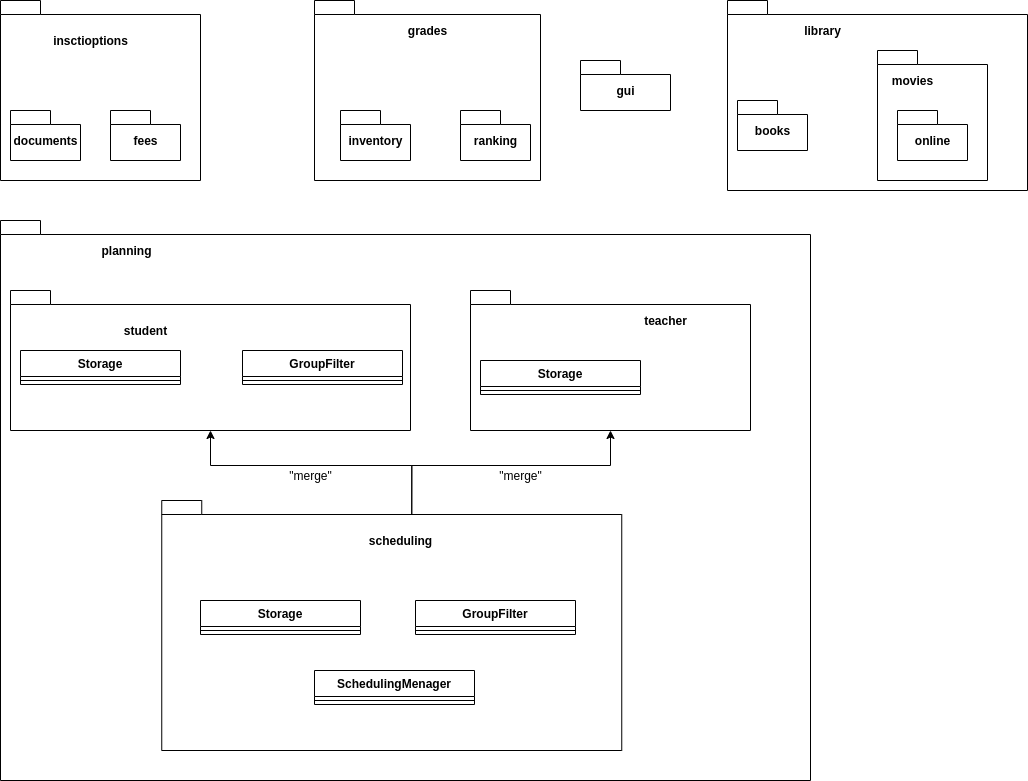

The diagram above was exported from draw.io. Its source (the exported page's mxGraphModel, read from the mxfile embedded in the PNG):
<mxGraphModel dx="934" dy="466" grid="1" gridSize="10" guides="1" tooltips="1" connect="1" arrows="1" fold="1" page="1" pageScale="1" pageWidth="827" pageHeight="1169" math="0" shadow="0">
  <root>
    <mxCell id="WIyWlLk6GJQsqaUBKTNV-0" />
    <mxCell id="WIyWlLk6GJQsqaUBKTNV-1" parent="WIyWlLk6GJQsqaUBKTNV-0" />
    <mxCell id="Uyoq_Bo6XbCFOXmTddWC-8" value="" style="shape=folder;fontStyle=1;spacingTop=10;tabWidth=40;tabHeight=14;tabPosition=left;html=1;" vertex="1" parent="WIyWlLk6GJQsqaUBKTNV-1">
      <mxGeometry x="414" y="100" width="226" height="180" as="geometry" />
    </mxCell>
    <mxCell id="Uyoq_Bo6XbCFOXmTddWC-9" value="" style="shape=folder;fontStyle=1;spacingTop=10;tabWidth=40;tabHeight=14;tabPosition=left;html=1;" vertex="1" parent="WIyWlLk6GJQsqaUBKTNV-1">
      <mxGeometry x="100" y="100" width="200" height="180" as="geometry" />
    </mxCell>
    <mxCell id="Uyoq_Bo6XbCFOXmTddWC-10" value="documents" style="shape=folder;fontStyle=1;spacingTop=10;tabWidth=40;tabHeight=14;tabPosition=left;html=1;" vertex="1" parent="WIyWlLk6GJQsqaUBKTNV-1">
      <mxGeometry x="110" y="210" width="70" height="50" as="geometry" />
    </mxCell>
    <mxCell id="Uyoq_Bo6XbCFOXmTddWC-14" value="fees" style="shape=folder;fontStyle=1;spacingTop=10;tabWidth=40;tabHeight=14;tabPosition=left;html=1;" vertex="1" parent="WIyWlLk6GJQsqaUBKTNV-1">
      <mxGeometry x="210" y="210" width="70" height="50" as="geometry" />
    </mxCell>
    <mxCell id="Uyoq_Bo6XbCFOXmTddWC-15" value="inventory" style="shape=folder;fontStyle=1;spacingTop=10;tabWidth=40;tabHeight=14;tabPosition=left;html=1;" vertex="1" parent="WIyWlLk6GJQsqaUBKTNV-1">
      <mxGeometry x="440" y="210" width="70" height="50" as="geometry" />
    </mxCell>
    <mxCell id="Uyoq_Bo6XbCFOXmTddWC-16" value="ranking" style="shape=folder;fontStyle=1;spacingTop=10;tabWidth=40;tabHeight=14;tabPosition=left;html=1;" vertex="1" parent="WIyWlLk6GJQsqaUBKTNV-1">
      <mxGeometry x="560" y="210" width="70" height="50" as="geometry" />
    </mxCell>
    <mxCell id="Uyoq_Bo6XbCFOXmTddWC-17" value="&lt;b&gt;insctioptions&lt;/b&gt;" style="text;html=1;align=center;verticalAlign=middle;resizable=0;points=[];autosize=1;" vertex="1" parent="WIyWlLk6GJQsqaUBKTNV-1">
      <mxGeometry x="145" y="130" width="90" height="20" as="geometry" />
    </mxCell>
    <mxCell id="Uyoq_Bo6XbCFOXmTddWC-18" value="&lt;b&gt;grades&lt;/b&gt;" style="text;html=1;align=center;verticalAlign=middle;resizable=0;points=[];autosize=1;" vertex="1" parent="WIyWlLk6GJQsqaUBKTNV-1">
      <mxGeometry x="502" y="120" width="50" height="20" as="geometry" />
    </mxCell>
    <mxCell id="Uyoq_Bo6XbCFOXmTddWC-19" value="" style="shape=folder;fontStyle=1;spacingTop=10;tabWidth=40;tabHeight=14;tabPosition=left;html=1;" vertex="1" parent="WIyWlLk6GJQsqaUBKTNV-1">
      <mxGeometry x="100" y="320" width="810" height="560" as="geometry" />
    </mxCell>
    <mxCell id="Uyoq_Bo6XbCFOXmTddWC-20" value="" style="shape=folder;fontStyle=1;spacingTop=10;tabWidth=40;tabHeight=14;tabPosition=left;html=1;" vertex="1" parent="WIyWlLk6GJQsqaUBKTNV-1">
      <mxGeometry x="827" y="100" width="300" height="190" as="geometry" />
    </mxCell>
    <mxCell id="Uyoq_Bo6XbCFOXmTddWC-21" value="" style="shape=folder;fontStyle=1;spacingTop=10;tabWidth=40;tabHeight=14;tabPosition=left;html=1;" vertex="1" parent="WIyWlLk6GJQsqaUBKTNV-1">
      <mxGeometry x="570" y="390" width="280" height="140" as="geometry" />
    </mxCell>
    <mxCell id="Uyoq_Bo6XbCFOXmTddWC-22" value="" style="shape=folder;fontStyle=1;spacingTop=10;tabWidth=40;tabHeight=14;tabPosition=left;html=1;" vertex="1" parent="WIyWlLk6GJQsqaUBKTNV-1">
      <mxGeometry x="110" y="390" width="400" height="140" as="geometry" />
    </mxCell>
    <mxCell id="Uyoq_Bo6XbCFOXmTddWC-48" style="edgeStyle=orthogonalEdgeStyle;rounded=0;orthogonalLoop=1;jettySize=auto;html=1;exitX=0;exitY=0;exitDx=250;exitDy=14;exitPerimeter=0;entryX=0.5;entryY=1;entryDx=0;entryDy=0;entryPerimeter=0;" edge="1" parent="WIyWlLk6GJQsqaUBKTNV-1" source="Uyoq_Bo6XbCFOXmTddWC-23" target="Uyoq_Bo6XbCFOXmTddWC-22">
      <mxGeometry relative="1" as="geometry" />
    </mxCell>
    <mxCell id="Uyoq_Bo6XbCFOXmTddWC-49" style="edgeStyle=orthogonalEdgeStyle;rounded=0;orthogonalLoop=1;jettySize=auto;html=1;exitX=0;exitY=0;exitDx=250;exitDy=14;exitPerimeter=0;entryX=0.5;entryY=1;entryDx=0;entryDy=0;entryPerimeter=0;" edge="1" parent="WIyWlLk6GJQsqaUBKTNV-1" source="Uyoq_Bo6XbCFOXmTddWC-23" target="Uyoq_Bo6XbCFOXmTddWC-21">
      <mxGeometry relative="1" as="geometry" />
    </mxCell>
    <mxCell id="Uyoq_Bo6XbCFOXmTddWC-23" value="" style="shape=folder;fontStyle=1;spacingTop=10;tabWidth=40;tabHeight=14;tabPosition=left;html=1;" vertex="1" parent="WIyWlLk6GJQsqaUBKTNV-1">
      <mxGeometry x="261.25" y="600" width="460" height="250" as="geometry" />
    </mxCell>
    <mxCell id="Uyoq_Bo6XbCFOXmTddWC-24" value="books" style="shape=folder;fontStyle=1;spacingTop=10;tabWidth=40;tabHeight=14;tabPosition=left;html=1;" vertex="1" parent="WIyWlLk6GJQsqaUBKTNV-1">
      <mxGeometry x="837" y="200" width="70" height="50" as="geometry" />
    </mxCell>
    <mxCell id="Uyoq_Bo6XbCFOXmTddWC-25" value="" style="shape=folder;fontStyle=1;spacingTop=10;tabWidth=40;tabHeight=14;tabPosition=left;html=1;" vertex="1" parent="WIyWlLk6GJQsqaUBKTNV-1">
      <mxGeometry x="977" y="150" width="110" height="130" as="geometry" />
    </mxCell>
    <mxCell id="Uyoq_Bo6XbCFOXmTddWC-26" value="&lt;b&gt;planning&lt;/b&gt;" style="text;html=1;align=center;verticalAlign=middle;resizable=0;points=[];autosize=1;" vertex="1" parent="WIyWlLk6GJQsqaUBKTNV-1">
      <mxGeometry x="191.25" y="340" width="70" height="20" as="geometry" />
    </mxCell>
    <mxCell id="Uyoq_Bo6XbCFOXmTddWC-27" value="&lt;b&gt;library&lt;/b&gt;" style="text;html=1;align=center;verticalAlign=middle;resizable=0;points=[];autosize=1;" vertex="1" parent="WIyWlLk6GJQsqaUBKTNV-1">
      <mxGeometry x="897" y="120" width="50" height="20" as="geometry" />
    </mxCell>
    <mxCell id="Uyoq_Bo6XbCFOXmTddWC-28" value="online" style="shape=folder;fontStyle=1;spacingTop=10;tabWidth=40;tabHeight=14;tabPosition=left;html=1;" vertex="1" parent="WIyWlLk6GJQsqaUBKTNV-1">
      <mxGeometry x="997" y="210" width="70" height="50" as="geometry" />
    </mxCell>
    <mxCell id="Uyoq_Bo6XbCFOXmTddWC-29" value="&lt;b&gt;movies&lt;/b&gt;" style="text;html=1;align=center;verticalAlign=middle;resizable=0;points=[];autosize=1;" vertex="1" parent="WIyWlLk6GJQsqaUBKTNV-1">
      <mxGeometry x="982" y="170" width="60" height="20" as="geometry" />
    </mxCell>
    <mxCell id="Uyoq_Bo6XbCFOXmTddWC-30" value="gui" style="shape=folder;fontStyle=1;spacingTop=10;tabWidth=40;tabHeight=14;tabPosition=left;html=1;" vertex="1" parent="WIyWlLk6GJQsqaUBKTNV-1">
      <mxGeometry x="680" y="160" width="90" height="50" as="geometry" />
    </mxCell>
    <mxCell id="Uyoq_Bo6XbCFOXmTddWC-32" value="&lt;b&gt;student&lt;/b&gt;" style="text;html=1;align=center;verticalAlign=middle;resizable=0;points=[];autosize=1;" vertex="1" parent="WIyWlLk6GJQsqaUBKTNV-1">
      <mxGeometry x="215" y="420" width="60" height="20" as="geometry" />
    </mxCell>
    <mxCell id="Uyoq_Bo6XbCFOXmTddWC-33" value="Storage" style="swimlane;fontStyle=1;align=center;verticalAlign=top;childLayout=stackLayout;horizontal=1;startSize=26;horizontalStack=0;resizeParent=1;resizeParentMax=0;resizeLast=0;collapsible=1;marginBottom=0;" vertex="1" parent="WIyWlLk6GJQsqaUBKTNV-1">
      <mxGeometry x="120" y="450" width="160" height="34" as="geometry">
        <mxRectangle x="120" y="450" width="80" height="26" as="alternateBounds" />
      </mxGeometry>
    </mxCell>
    <mxCell id="Uyoq_Bo6XbCFOXmTddWC-35" value="" style="line;strokeWidth=1;fillColor=none;align=left;verticalAlign=middle;spacingTop=-1;spacingLeft=3;spacingRight=3;rotatable=0;labelPosition=right;points=[];portConstraint=eastwest;" vertex="1" parent="Uyoq_Bo6XbCFOXmTddWC-33">
      <mxGeometry y="26" width="160" height="8" as="geometry" />
    </mxCell>
    <mxCell id="Uyoq_Bo6XbCFOXmTddWC-41" value="&lt;b&gt;teacher&lt;/b&gt;" style="text;html=1;align=center;verticalAlign=middle;resizable=0;points=[];autosize=1;" vertex="1" parent="WIyWlLk6GJQsqaUBKTNV-1">
      <mxGeometry x="735" y="410" width="60" height="20" as="geometry" />
    </mxCell>
    <mxCell id="Uyoq_Bo6XbCFOXmTddWC-42" value="Storage" style="swimlane;fontStyle=1;align=center;verticalAlign=top;childLayout=stackLayout;horizontal=1;startSize=26;horizontalStack=0;resizeParent=1;resizeParentMax=0;resizeLast=0;collapsible=1;marginBottom=0;" vertex="1" parent="WIyWlLk6GJQsqaUBKTNV-1">
      <mxGeometry x="580" y="460" width="160" height="34" as="geometry">
        <mxRectangle x="580" y="460" width="80" height="26" as="alternateBounds" />
      </mxGeometry>
    </mxCell>
    <mxCell id="Uyoq_Bo6XbCFOXmTddWC-44" value="" style="line;strokeWidth=1;fillColor=none;align=left;verticalAlign=middle;spacingTop=-1;spacingLeft=3;spacingRight=3;rotatable=0;labelPosition=right;points=[];portConstraint=eastwest;" vertex="1" parent="Uyoq_Bo6XbCFOXmTddWC-42">
      <mxGeometry y="26" width="160" height="8" as="geometry" />
    </mxCell>
    <mxCell id="Uyoq_Bo6XbCFOXmTddWC-46" value="&lt;span style=&quot;font-weight: 700&quot;&gt;scheduling&lt;/span&gt;" style="text;html=1;align=center;verticalAlign=middle;resizable=0;points=[];autosize=1;" vertex="1" parent="WIyWlLk6GJQsqaUBKTNV-1">
      <mxGeometry x="460" y="630" width="80" height="20" as="geometry" />
    </mxCell>
    <mxCell id="Uyoq_Bo6XbCFOXmTddWC-50" value="&quot;merge&quot;" style="text;html=1;align=center;verticalAlign=middle;resizable=0;points=[];autosize=1;" vertex="1" parent="WIyWlLk6GJQsqaUBKTNV-1">
      <mxGeometry x="380" y="565" width="60" height="20" as="geometry" />
    </mxCell>
    <mxCell id="Uyoq_Bo6XbCFOXmTddWC-51" value="&quot;merge&quot;" style="text;html=1;align=center;verticalAlign=middle;resizable=0;points=[];autosize=1;" vertex="1" parent="WIyWlLk6GJQsqaUBKTNV-1">
      <mxGeometry x="590" y="565" width="60" height="20" as="geometry" />
    </mxCell>
    <mxCell id="Uyoq_Bo6XbCFOXmTddWC-52" value="Storage" style="swimlane;fontStyle=1;align=center;verticalAlign=top;childLayout=stackLayout;horizontal=1;startSize=26;horizontalStack=0;resizeParent=1;resizeParentMax=0;resizeLast=0;collapsible=1;marginBottom=0;" vertex="1" parent="WIyWlLk6GJQsqaUBKTNV-1">
      <mxGeometry x="300" y="700" width="160" height="34" as="geometry">
        <mxRectangle x="120" y="450" width="80" height="26" as="alternateBounds" />
      </mxGeometry>
    </mxCell>
    <mxCell id="Uyoq_Bo6XbCFOXmTddWC-53" value="" style="line;strokeWidth=1;fillColor=none;align=left;verticalAlign=middle;spacingTop=-1;spacingLeft=3;spacingRight=3;rotatable=0;labelPosition=right;points=[];portConstraint=eastwest;" vertex="1" parent="Uyoq_Bo6XbCFOXmTddWC-52">
      <mxGeometry y="26" width="160" height="8" as="geometry" />
    </mxCell>
    <mxCell id="Uyoq_Bo6XbCFOXmTddWC-54" value="GroupFilter" style="swimlane;fontStyle=1;align=center;verticalAlign=top;childLayout=stackLayout;horizontal=1;startSize=26;horizontalStack=0;resizeParent=1;resizeParentMax=0;resizeLast=0;collapsible=1;marginBottom=0;" vertex="1" parent="WIyWlLk6GJQsqaUBKTNV-1">
      <mxGeometry x="515" y="700" width="160" height="34" as="geometry">
        <mxRectangle x="320" y="450" width="80" height="26" as="alternateBounds" />
      </mxGeometry>
    </mxCell>
    <mxCell id="Uyoq_Bo6XbCFOXmTddWC-55" value="" style="line;strokeWidth=1;fillColor=none;align=left;verticalAlign=middle;spacingTop=-1;spacingLeft=3;spacingRight=3;rotatable=0;labelPosition=right;points=[];portConstraint=eastwest;" vertex="1" parent="Uyoq_Bo6XbCFOXmTddWC-54">
      <mxGeometry y="26" width="160" height="8" as="geometry" />
    </mxCell>
    <mxCell id="Uyoq_Bo6XbCFOXmTddWC-37" value="GroupFilter" style="swimlane;fontStyle=1;align=center;verticalAlign=top;childLayout=stackLayout;horizontal=1;startSize=26;horizontalStack=0;resizeParent=1;resizeParentMax=0;resizeLast=0;collapsible=1;marginBottom=0;" vertex="1" parent="WIyWlLk6GJQsqaUBKTNV-1">
      <mxGeometry x="342" y="450" width="160" height="34" as="geometry">
        <mxRectangle x="320" y="450" width="80" height="26" as="alternateBounds" />
      </mxGeometry>
    </mxCell>
    <mxCell id="Uyoq_Bo6XbCFOXmTddWC-39" value="" style="line;strokeWidth=1;fillColor=none;align=left;verticalAlign=middle;spacingTop=-1;spacingLeft=3;spacingRight=3;rotatable=0;labelPosition=right;points=[];portConstraint=eastwest;" vertex="1" parent="Uyoq_Bo6XbCFOXmTddWC-37">
      <mxGeometry y="26" width="160" height="8" as="geometry" />
    </mxCell>
    <mxCell id="Uyoq_Bo6XbCFOXmTddWC-57" value="SchedulingMenager" style="swimlane;fontStyle=1;align=center;verticalAlign=top;childLayout=stackLayout;horizontal=1;startSize=26;horizontalStack=0;resizeParent=1;resizeParentMax=0;resizeLast=0;collapsible=1;marginBottom=0;" vertex="1" parent="WIyWlLk6GJQsqaUBKTNV-1">
      <mxGeometry x="414" y="770" width="160" height="34" as="geometry" />
    </mxCell>
    <mxCell id="Uyoq_Bo6XbCFOXmTddWC-59" value="" style="line;strokeWidth=1;fillColor=none;align=left;verticalAlign=middle;spacingTop=-1;spacingLeft=3;spacingRight=3;rotatable=0;labelPosition=right;points=[];portConstraint=eastwest;" vertex="1" parent="Uyoq_Bo6XbCFOXmTddWC-57">
      <mxGeometry y="26" width="160" height="8" as="geometry" />
    </mxCell>
  </root>
</mxGraphModel>